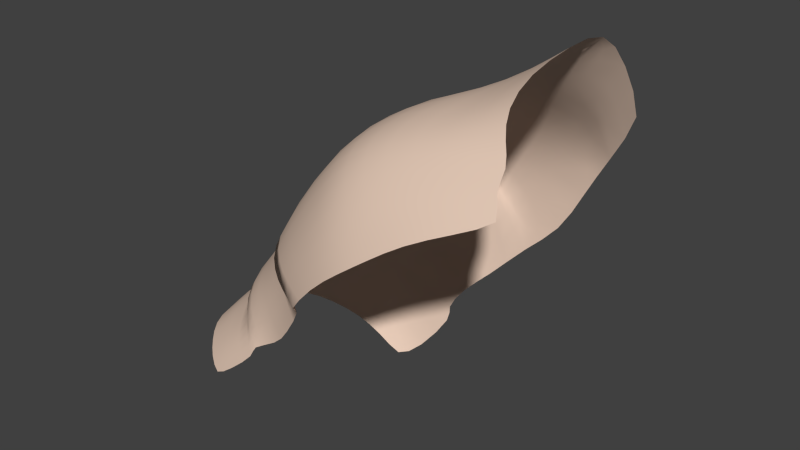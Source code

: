 # Source: ArmArmor1.blend  (saved by Blender 2.73.0; exported with 4.5.12 LTS)
import bpy
from mathutils import Matrix  # noqa: F401  (used for matrix-valued properties, if any)

bpy.ops.wm.read_factory_settings(use_empty=True)
scene = bpy.context.scene
scene.name = 'Scene'

# ---- collections
col_collection_1 = bpy.data.collections.new('Collection 1'); scene.collection.children.link(col_collection_1)
col_collection_2 = bpy.data.collections.new('Collection 2'); scene.collection.children.link(col_collection_2)

# ---- materials (node trees are filled in below, after node groups)
mat_on_game_skin = bpy.data.materials.new('On_game:Skin')
mat_on_game_skin.alpha_threshold = 0.0
mat_on_game_skin.use_transparent_shadow = False
mat_on_game_skin.diffuse_color = (0.7941, 0.6005, 0.4824, 1.0)
mat_on_game_skin.specular_color = (0.3, 0.3, 0.3)
mat_on_game_skin.roughness = 0.5
mat_on_game_skin.specular_intensity = 1.0
mat_on_game_invisio = bpy.data.materials.new('On_game:Invisio')
mat_on_game_invisio.alpha_threshold = 0.0
mat_on_game_invisio.use_transparent_shadow = False
mat_on_game_invisio.diffuse_color = (1.0, 1.0, 1.0, 1.0)
mat_on_game_invisio.roughness = 0.5
mat_on_game_red = bpy.data.materials.new('On_game:Red')
mat_on_game_red.alpha_threshold = 0.0
mat_on_game_red.use_transparent_shadow = False
mat_on_game_red.diffuse_color = (1.0, 0.0, 0.0, 1.0)
mat_on_game_red.roughness = 0.5
mat_on_game_green = bpy.data.materials.new('On_game:Green')
mat_on_game_green.alpha_threshold = 0.0
mat_on_game_green.use_transparent_shadow = False
mat_on_game_green.diffuse_color = (0.0, 1.0, 0.0, 1.0)
mat_on_game_green.roughness = 0.5
mat_on_game_blue = bpy.data.materials.new('On_game:Blue')
mat_on_game_blue.alpha_threshold = 0.0
mat_on_game_blue.use_transparent_shadow = False
mat_on_game_blue.diffuse_color = (0.0, 0.0, 1.0, 1.0)
mat_on_game_blue.roughness = 0.5
mat_on_game_yellow = bpy.data.materials.new('On_game:Yellow')
mat_on_game_yellow.alpha_threshold = 0.0
mat_on_game_yellow.use_transparent_shadow = False
mat_on_game_yellow.diffuse_color = (1.0, 1.0, 0.0, 1.0)
mat_on_game_yellow.roughness = 0.5

# ---- material node trees

# ---- world
world_world = bpy.data.worlds.new('World'); scene.world = world_world
world_world.color = (0.05088, 0.05088, 0.05088)
world_world.use_sun_shadow = False
world_world.sun_shadow_jitter_overblur = 0.0
world_world.cycles.sampling_method = 'MANUAL'
world_world.cycles.sample_map_resolution = 256

# ---- meshes
me_on_game_body_001 = bpy.data.meshes.new('On_game:Body.001')
me_on_game_body_001.from_pydata([(0.07559, -0.2732, 0.6234), (0.3481, -0.5942, 0.3994), (0.5389, -0.6742, 0.2717), (0.7279, -0.6393, 0.4086), (0.5353, -0.5723, 0.5555), (0.254, -0.2661, 0.7944), (0.9391, -0.5949, 0.5578), (0.8075, -0.5174, 0.692), (0.5292, -0.2453, 0.9237), (1.102, -0.4327, 0.8199), (0.892, -0.2075, 0.9941), (1.254, -0.1539, 1.086), (-0.2423, -0.2598, 0.1627), (0.03199, -0.5037, -0.03145), (0.1639, -0.5767, -0.1256), (-0.5758, -0.2177, -0.32), (-0.3172, -0.4418, -0.4989), (-0.1856, -0.4694, -0.5825), (-0.7771, -0.194, -0.5163), (-0.5347, -0.4223, -0.639), (-0.418, -0.488, -0.6914), (-0.2339, -0.2744, 0.2451), (0.1212, -0.5707, 0.1398), (0.3185, -0.657, 0.09805), (-0.4428, -0.2382, -0.1551), (-0.1723, -0.4654, -0.3426), (-0.04866, -0.5195, -0.4302), (0.2092, -0.463, 0.5166), (0.3541, -0.4272, 0.7061), (0.6345, -0.3817, 0.8287), (0.9817, -0.304, 0.9278), (1.338, -0.232, 0.9744), (-0.1112, -0.414, 0.06255), (-0.4529, -0.3671, -0.41), (-0.6521, -0.3441, -0.5788), (-0.03876, -0.471, 0.1832), (-0.3203, -0.3855, -0.2465), (1.274, 0.3866, 1.457), (1.199, 0.1278, 1.358), (1.187, -0.0547, 1.214), (1.363, 0.8433, 1.271), (1.173, 0.674, 1.321), (1.022, 0.4203, 1.291), (0.9209, 0.1534, 1.15), (0.8633, -0.0713, 1.051), (1.184, 0.9025, 1.034), (0.9357, 0.727, 1.13), (0.7616, 0.4477, 1.108), (0.6028, 0.155, 1.064), (0.5197, -0.0768, 0.9883), (0.9871, 1.097, 0.7836), (1.097, 1.265, 0.4664), (0.7023, 0.8289, 0.9334), (0.4639, 0.4931, 0.9927), (0.3059, 0.1738, 0.9477), (0.2452, -0.0723, 0.8725), (0.4201, 0.9053, 0.7757), (0.1956, 0.5397, 0.8618), (0.05109, 0.1778, 0.7739), (0.02289, -0.0622, 0.7), (0.6623, 1.152, 0.6341), (0.8314, 1.267, 0.4103), (0.6074, 1.302, 0.1835), (-0.03818, 0.9094, 0.4986), (-0.2544, 0.6059, 0.4696), (-0.3325, 0.214, 0.3644), (-0.2976, -0.0392, 0.3053), (0.1976, 1.136, 0.4602), (0.4289, 1.262, 0.341), (0.9273, 1.277, 0.1625), (-0.06861, 0.8494, 0.2868), (-0.2513, 0.5639, 0.3399), (-0.3005, 0.2435, 0.3039), (-0.3001, -0.0215, 0.2396), (0.1193, 1.075, 0.1997), (0.3101, 1.212, 0.09385), (-0.3061, 0.8324, -0.04832), (-0.4719, 0.5479, 0.006179), (-0.511, 0.2523, -0.02242), (-0.5146, -0.019, -0.07322), (-0.1228, 1.048, -0.1227), (0.05964, 1.157, -0.2166), (-0.4602, 0.7681, -0.2748), (-0.6104, 0.5352, -0.2006), (-0.6596, 0.2731, -0.1944), (-0.6469, 0.002399, -0.2382), (-0.2928, 0.9392, -0.3529), (-0.1468, 1.034, -0.4487), (-0.7279, 0.7472, -0.5332), (-0.818, 0.5288, -0.4789), (-0.8358, 0.2887, -0.4659), (-0.8412, 0.04231, -0.4721), (-0.5788, 0.9104, -0.6177), (-0.4111, 1.012, -0.7107), (0.09315, 1.253, 0.08993), (-0.5914, 0.2621, -0.06957), (-0.5531, -0.01417, -0.1193), (-0.5545, 0.6192, 0.01941), (-0.376, 0.8912, 0.0856), (-0.1522, 1.129, 0.1069), (0.06282, -0.6092, -0.1919), (-0.1127, -0.529, -0.1845), (-0.4669, -0.2658, -0.1539), (-0.2809, -0.4317, -0.1767), (0.4414, 1.234, -0.09655), (0.1819, 1.183, -0.3727), (-0.007297, 1.074, -0.5813), (-0.2189, 1.05, -0.8257), (0.2885, 1.291, -0.01587), (-0.6205, -0.1921, -0.5234), (-0.4398, -0.4459, -0.6415), (-0.3345, -0.5254, -0.7039), (-0.522, -0.3525, -0.5835), (-0.6707, 0.7167, -0.5043), (-0.7353, 0.4976, -0.4598), (-0.7417, 0.2677, -0.457), (-0.7271, 0.02315, -0.468), (-0.5508, 0.8999, -0.6006), (-0.3511, 0.9965, -0.7296), (-0.1576, 1.051, -0.8534), (-0.8728, -0.232, -0.7391), (-0.6849, -0.4833, -0.8345), (-0.5666, -0.5538, -0.9008), (-0.7792, -0.3737, -0.7864), (-0.8735, 0.6384, -0.7439), (-0.944, 0.4425, -0.7035), (-0.9777, 0.2226, -0.6968), (-0.9816, -0.01624, -0.6951), (-0.7435, 0.8408, -0.8231), (-0.5504, 0.9075, -0.9715), (-0.3658, 0.9825, -1.14), (-1.039, -0.2528, -0.8738), (-0.8281, -0.4806, -0.9427), (-0.696, -0.5622, -0.9953), (-0.931, -0.3794, -0.9037), (-0.9636, 0.5653, -0.9564), (-1.048, 0.3801, -0.9146), (-1.105, 0.1672, -0.8843), (-1.116, -0.06291, -0.865), (-0.8074, 0.696, -1.042), (-0.6364, 0.7956, -1.146), (-0.4541, 0.8301, -1.252), (1.456, -0.4294, 0.7797), (1.323, -0.3436, 0.892), (1.209, -0.5184, 0.6807), (0.7852, 1.245, -0.1444), (0.5492, 1.209, -0.3342), (0.2996, 1.144, -0.6157), (0.1322, 1.069, -0.7564), (-0.004023, 1.043, -0.964), (0.4892, 1.265, -0.1657), (0.08447, 1.032, -0.9851), (-0.1596, 0.9336, -1.319), (-0.2741, 0.8246, -1.38), (1.335, 0.6358, 1.507), (1.36, 1.131, 0.8475)], [], [(30, 29, 7, 9), (29, 28, 4, 7), (28, 27, 1, 4), (27, 35, 22, 1), (103, 32, 13, 101), (32, 36, 25, 13), (36, 33, 16, 25), (33, 34, 19, 16), (7, 4, 3, 6), (4, 1, 2, 3), (1, 22, 23, 2), (101, 13, 14, 100), (13, 25, 26, 14), (25, 16, 17, 26), (16, 19, 20, 17), (11, 10, 30, 31), (10, 8, 29, 30), (8, 5, 28, 29), (5, 0, 27, 28), (0, 21, 35, 27), (102, 12, 32, 103), (12, 24, 36, 32), (24, 15, 33, 36), (15, 18, 34, 33), (43, 38, 37, 42), (44, 39, 38, 43), (49, 44, 43, 48), (48, 43, 42, 47), (47, 42, 41, 46), (46, 41, 40, 45), (8, 10, 44, 49), (10, 11, 39, 44), (55, 49, 48, 54), (54, 48, 47, 53), (53, 47, 46, 52), (75, 104, 105, 81), (59, 55, 54, 58), (58, 54, 53, 57), (57, 53, 52, 56), (94, 108, 104, 75), (66, 59, 58, 65), (65, 58, 57, 64), (64, 57, 56, 63), (63, 56, 60, 67), (67, 60, 61, 68), (96, 66, 65, 95), (95, 65, 64, 97), (97, 64, 63, 98), (98, 63, 67, 99), (99, 67, 68, 94), (80, 74, 75, 81), (79, 73, 72, 78), (78, 72, 71, 77), (77, 71, 70, 76), (76, 70, 74, 80), (86, 80, 81, 87), (85, 79, 78, 84), (84, 78, 77, 83), (83, 77, 76, 82), (82, 76, 80, 86), (88, 82, 86, 92), (92, 86, 87, 93), (91, 85, 84, 90), (90, 84, 83, 89), (89, 83, 82, 88), (68, 62, 108, 94), (73, 96, 95, 72), (72, 95, 97, 71), (71, 97, 98, 70), (70, 98, 99, 74), (74, 99, 94, 75), (35, 103, 101, 22), (21, 102, 103, 35), (22, 101, 100, 23), (5, 8, 49, 55), (0, 5, 55, 59), (59, 66, 21, 0), (102, 21, 66, 96), (96, 73, 12, 102), (73, 79, 24, 12), (15, 24, 79, 85), (85, 91, 18, 15), (81, 105, 106, 87), (87, 106, 107, 93), (69, 62, 68, 61), (116, 91, 90, 115), (34, 112, 110, 19), (119, 118, 93, 107), (115, 90, 89, 114), (19, 110, 111, 20), (114, 89, 88, 113), (112, 34, 18, 109), (113, 88, 92, 117), (117, 92, 93, 118), (109, 18, 91, 116), (127, 116, 115, 126), (110, 121, 122, 111), (126, 115, 114, 125), (125, 114, 113, 124), (120, 109, 116, 127), (124, 113, 117, 128), (130, 129, 118, 119), (128, 117, 118, 129), (123, 112, 109, 120), (112, 123, 121, 110), (137, 126, 125, 136), (136, 125, 124, 135), (131, 120, 127, 138), (135, 124, 128, 139), (141, 140, 129, 130), (139, 128, 129, 140), (134, 123, 120, 131), (123, 134, 132, 121), (138, 127, 126, 137), (121, 132, 133, 122), (61, 51, 69), (31, 30, 9, 143), (146, 150, 145), (145, 62, 69), (9, 7, 6, 144), (142, 143, 9, 144), (62, 145, 150, 108), (108, 150, 146, 104), (104, 146, 147, 105), (105, 147, 148, 106), (106, 148, 149, 107), (107, 149, 151, 119), (119, 151, 152, 130), (130, 152, 153, 141), (46, 45, 50, 52), (52, 50, 60, 56), (50, 51, 61, 60), (50, 45, 51), (154, 41, 42, 37), (41, 154, 40), (155, 51, 45, 40)])
me_on_game_body_001.polygons.foreach_set('use_smooth', [True] * 136)
_uv = me_on_game_body_001.uv_layers.new(name='UVTex')
_uv.uv.foreach_set('vector', [0.2507, 0.8489, 0.2351, 0.8417, 0.241, 0.8345, 0.2576, 0.8406, 0.2351, 0.8417, 0.2224, 0.8358, 0.2293, 0.8284, 0.241, 0.8345, 0.2224, 0.8358, 0.2127, 0.8328, 0.2182, 0.825, 0.2293, 0.8284, 0.2127, 0.8328, 0.2054, 0.8313, 0.2097, 0.8233, 0.2182, 0.825, 0.1994, 0.83, 0.1941, 0.8292, 0.1979, 0.8206, 0.2034, 0.8216, 0.1941, 0.8292, 0.1882, 0.8283, 0.1922, 0.8192, 0.1979, 0.8206, 0.1882, 0.8283, 0.1813, 0.8275, 0.1853, 0.8182, 0.1922, 0.8192, 0.1813, 0.8275, 0.1732, 0.8264, 0.1761, 0.8172, 0.1853, 0.8182, 0.241, 0.8345, 0.2293, 0.8284, 0.2382, 0.822, 0.2502, 0.828, 0.2293, 0.8284, 0.2182, 0.825, 0.2268, 0.8168, 0.2382, 0.822, 0.2182, 0.825, 0.2097, 0.8233, 0.2173, 0.814, 0.2268, 0.8168, 0.2034, 0.8216, 0.1979, 0.8206, 0.2037, 0.8101, 0.21, 0.8118, 0.1979, 0.8206, 0.1922, 0.8192, 0.1975, 0.8088, 0.2037, 0.8101, 0.1922, 0.8192, 0.1853, 0.8182, 0.1896, 0.8076, 0.1975, 0.8088, 0.1853, 0.8182, 0.1761, 0.8172, 0.1801, 0.8068, 0.1896, 0.8076, 0.2636, 0.8656, 0.2459, 0.8564, 0.2507, 0.8489, 0.2693, 0.8586, 0.2459, 0.8564, 0.2309, 0.849, 0.2351, 0.8417, 0.2507, 0.8489, 0.2309, 0.849, 0.2179, 0.8436, 0.2224, 0.8358, 0.2351, 0.8417, 0.2179, 0.8436, 0.2091, 0.8408, 0.2127, 0.8328, 0.2224, 0.8358, 0.2091, 0.8408, 0.2027, 0.8392, 0.2054, 0.8313, 0.2127, 0.8328, 0.1971, 0.8379, 0.1917, 0.8369, 0.1941, 0.8292, 0.1994, 0.83, 0.1917, 0.8369, 0.1857, 0.8358, 0.1882, 0.8283, 0.1941, 0.8292, 0.1857, 0.8358, 0.1791, 0.8349, 0.1813, 0.8275, 0.1882, 0.8283, 0.1791, 0.8349, 0.1713, 0.8348, 0.1732, 0.8264, 0.1813, 0.8275, 0.2386, 0.8696, 0.2526, 0.8769, 0.2494, 0.8832, 0.2374, 0.8776, 0.2412, 0.8626, 0.257, 0.871, 0.2526, 0.8769, 0.2386, 0.8696, 0.2267, 0.8559, 0.2412, 0.8626, 0.2386, 0.8696, 0.2249, 0.8634, 0.2249, 0.8634, 0.2386, 0.8696, 0.2374, 0.8776, 0.226, 0.8728, 0.226, 0.8728, 0.2374, 0.8776, 0.2378, 0.8865, 0.2281, 0.8826, 0.2281, 0.8826, 0.2378, 0.8865, 0.2392, 0.896, 0.2306, 0.8938, 0.2309, 0.849, 0.2459, 0.8564, 0.2412, 0.8626, 0.2267, 0.8559, 0.2459, 0.8564, 0.2636, 0.8656, 0.257, 0.871, 0.2412, 0.8626, 0.2148, 0.8517, 0.2267, 0.8559, 0.2249, 0.8634, 0.2151, 0.8605, 0.2151, 0.8605, 0.2249, 0.8634, 0.226, 0.8728, 0.2163, 0.8692, 0.2163, 0.8692, 0.226, 0.8728, 0.2281, 0.8826, 0.2191, 0.879, 0.1936, 0.8829, 0.1922, 0.8881, 0.1884, 0.8865, 0.1889, 0.8816, 0.2067, 0.8492, 0.2148, 0.8517, 0.2151, 0.8605, 0.2071, 0.858, 0.2071, 0.858, 0.2151, 0.8605, 0.2163, 0.8692, 0.2087, 0.8663, 0.2087, 0.8663, 0.2163, 0.8692, 0.2191, 0.879, 0.2113, 0.8748, 0.1999, 0.8845, 0.1985, 0.8902, 0.1922, 0.8881, 0.1936, 0.8829, 0.2009, 0.8475, 0.2067, 0.8492, 0.2071, 0.858, 0.2008, 0.8561, 0.2008, 0.8561, 0.2071, 0.858, 0.2087, 0.8663, 0.2027, 0.8643, 0.2027, 0.8643, 0.2087, 0.8663, 0.2113, 0.8748, 0.2049, 0.8721, 0.2049, 0.8721, 0.2113, 0.8748, 0.2129, 0.8841, 0.2063, 0.8799, 0.2063, 0.8799, 0.2129, 0.8841, 0.2112, 0.892, 0.2057, 0.8872, 0.1957, 0.8461, 0.2009, 0.8475, 0.2008, 0.8561, 0.196, 0.8547, 0.196, 0.8547, 0.2008, 0.8561, 0.2027, 0.8643, 0.1976, 0.863, 0.1976, 0.863, 0.2027, 0.8643, 0.2049, 0.8721, 0.1992, 0.8706, 0.1992, 0.8706, 0.2049, 0.8721, 0.2063, 0.8799, 0.2002, 0.8778, 0.2002, 0.8778, 0.2063, 0.8799, 0.2057, 0.8872, 0.1999, 0.8845, 0.1888, 0.8759, 0.1942, 0.8766, 0.1936, 0.8829, 0.1889, 0.8816, 0.1848, 0.8443, 0.1905, 0.8451, 0.191, 0.8537, 0.1853, 0.8531, 0.1853, 0.8531, 0.191, 0.8537, 0.1924, 0.8621, 0.1865, 0.8613, 0.1865, 0.8613, 0.1924, 0.8621, 0.1935, 0.8696, 0.1879, 0.869, 0.1879, 0.869, 0.1935, 0.8696, 0.1942, 0.8766, 0.1888, 0.8759, 0.1816, 0.8744, 0.1888, 0.8759, 0.1889, 0.8816, 0.1825, 0.8796, 0.1783, 0.8438, 0.1848, 0.8443, 0.1853, 0.8531, 0.1788, 0.8528, 0.1788, 0.8528, 0.1853, 0.8531, 0.1865, 0.8613, 0.1799, 0.861, 0.1799, 0.861, 0.1865, 0.8613, 0.1879, 0.869, 0.1807, 0.8682, 0.1807, 0.8682, 0.1879, 0.869, 0.1888, 0.8759, 0.1816, 0.8744, 0.1725, 0.8673, 0.1807, 0.8682, 0.1816, 0.8744, 0.173, 0.873, 0.173, 0.873, 0.1816, 0.8744, 0.1825, 0.8796, 0.1737, 0.8776, 0.1708, 0.8434, 0.1783, 0.8438, 0.1788, 0.8528, 0.1713, 0.8522, 0.1713, 0.8522, 0.1788, 0.8528, 0.1799, 0.861, 0.1718, 0.8604, 0.1718, 0.8604, 0.1799, 0.861, 0.1807, 0.8682, 0.1725, 0.8673, 0.2057, 0.8872, 0.203, 0.8934, 0.1985, 0.8902, 0.1999, 0.8845, 0.1905, 0.8451, 0.1957, 0.8461, 0.196, 0.8547, 0.191, 0.8537, 0.191, 0.8537, 0.196, 0.8547, 0.1976, 0.863, 0.1924, 0.8621, 0.1924, 0.8621, 0.1976, 0.863, 0.1992, 0.8706, 0.1935, 0.8696, 0.1935, 0.8696, 0.1992, 0.8706, 0.2002, 0.8778, 0.1942, 0.8766, 0.1942, 0.8766, 0.2002, 0.8778, 0.1999, 0.8845, 0.1936, 0.8829, 0.2054, 0.8313, 0.1994, 0.83, 0.2034, 0.8216, 0.2097, 0.8233, 0.2027, 0.8392, 0.1971, 0.8379, 0.1994, 0.83, 0.2054, 0.8313, 0.2097, 0.8233, 0.2034, 0.8216, 0.21, 0.8118, 0.2173, 0.814, 0.2179, 0.8436, 0.2309, 0.849, 0.2267, 0.8559, 0.2148, 0.8517, 0.2091, 0.8408, 0.2179, 0.8436, 0.2148, 0.8517, 0.2067, 0.8492, 0.2067, 0.8492, 0.2009, 0.8475, 0.2027, 0.8392, 0.2091, 0.8408, 0.1971, 0.8379, 0.2027, 0.8392, 0.2009, 0.8475, 0.1957, 0.8461, 0.1957, 0.8461, 0.1905, 0.8451, 0.1917, 0.8369, 0.1971, 0.8379, 0.1905, 0.8451, 0.1848, 0.8443, 0.1857, 0.8358, 0.1917, 0.8369, 0.1791, 0.8349, 0.1857, 0.8358, 0.1848, 0.8443, 0.1783, 0.8438, 0.1783, 0.8438, 0.1708, 0.8434, 0.1713, 0.8348, 0.1791, 0.8349, 0.1889, 0.8816, 0.1884, 0.8865, 0.1825, 0.8841, 0.1825, 0.8796, 0.1825, 0.8796, 0.1825, 0.8841, 0.1742, 0.8816, 0.1737, 0.8776, 0.2072, 0.8984, 0.203, 0.8934, 0.2057, 0.8872, 0.2112, 0.892, 0.1618, 0.8427, 0.1708, 0.8434, 0.1713, 0.8522, 0.1623, 0.8511, 0.1732, 0.8264, 0.1629, 0.8255, 0.1649, 0.8163, 0.1761, 0.8172, 0.1643, 0.8797, 0.1639, 0.8758, 0.1737, 0.8776, 0.1742, 0.8816, 0.1623, 0.8511, 0.1713, 0.8522, 0.1718, 0.8604, 0.1631, 0.8592, 0.1761, 0.8172, 0.1649, 0.8163, 0.1667, 0.8076, 0.1801, 0.8068, 0.1631, 0.8592, 0.1718, 0.8604, 0.1725, 0.8673, 0.1633, 0.8658, 0.1629, 0.8255, 0.1732, 0.8264, 0.1713, 0.8348, 0.1619, 0.8347, 0.1633, 0.8658, 0.1725, 0.8673, 0.173, 0.873, 0.1635, 0.8714, 0.1635, 0.8714, 0.173, 0.873, 0.1737, 0.8776, 0.1639, 0.8758, 0.1619, 0.8347, 0.1713, 0.8348, 0.1708, 0.8434, 0.1618, 0.8427, 0.1521, 0.8418, 0.1618, 0.8427, 0.1623, 0.8511, 0.1525, 0.8501, 0.1649, 0.8163, 0.1533, 0.8162, 0.1531, 0.8074, 0.1667, 0.8076, 0.1525, 0.8501, 0.1623, 0.8511, 0.1631, 0.8592, 0.1531, 0.8578, 0.1531, 0.8578, 0.1631, 0.8592, 0.1633, 0.8658, 0.1535, 0.8644, 0.1522, 0.8335, 0.1619, 0.8347, 0.1618, 0.8427, 0.1521, 0.8418, 0.1535, 0.8644, 0.1633, 0.8658, 0.1635, 0.8714, 0.1538, 0.8696, 0.1543, 0.8779, 0.1541, 0.8738, 0.1639, 0.8758, 0.1643, 0.8797, 0.1538, 0.8696, 0.1635, 0.8714, 0.1639, 0.8758, 0.1541, 0.8738, 0.1523, 0.8243, 0.1629, 0.8255, 0.1619, 0.8347, 0.1522, 0.8335, 0.1629, 0.8255, 0.1523, 0.8243, 0.1533, 0.8162, 0.1649, 0.8163, 0.143, 0.8489, 0.1525, 0.8501, 0.1531, 0.8578, 0.144, 0.8565, 0.144, 0.8565, 0.1531, 0.8578, 0.1535, 0.8644, 0.1443, 0.8625, 0.1429, 0.8325, 0.1522, 0.8335, 0.1521, 0.8418, 0.1426, 0.8404, 0.1443, 0.8625, 0.1535, 0.8644, 0.1538, 0.8696, 0.1445, 0.8677, 0.1452, 0.8755, 0.1449, 0.8715, 0.1541, 0.8738, 0.1543, 0.8779, 0.1445, 0.8677, 0.1538, 0.8696, 0.1541, 0.8738, 0.1449, 0.8715, 0.1423, 0.8241, 0.1523, 0.8243, 0.1522, 0.8335, 0.1429, 0.8325, 0.1523, 0.8243, 0.1423, 0.8241, 0.1418, 0.8157, 0.1533, 0.8162, 0.1426, 0.8404, 0.1521, 0.8418, 0.1525, 0.8501, 0.143, 0.8489, 0.1533, 0.8162, 0.1418, 0.8157, 0.1406, 0.8079, 0.1531, 0.8074, 0.2112, 0.892, 0.2161, 0.9, 0.0, 0.0, 0.2507, 0.8489, 0.2576, 0.8406, 0.0, 0.0, 0.0, 0.0, 0.0, 0.0, 0.1947, 0.8947, 0.1987, 0.8982, 0.0, 0.0, 0.203, 0.8934, 0.2072, 0.8984, 0.241, 0.8345, 0.2502, 0.828, 0.0, 0.0, 0.0, 0.0, 0.0, 0.0, 0.0, 0.0, 0.0, 0.0, 0.0, 0.0, 0.203, 0.8934, 0.1987, 0.8982, 0.1947, 0.8947, 0.1985, 0.8902, 0.1985, 0.8902, 0.1947, 0.8947, 0.1902, 0.8922, 0.1922, 0.8881, 0.1922, 0.8881, 0.1902, 0.8922, 0.1861, 0.89, 0.1884, 0.8865, 0.1884, 0.8865, 0.1861, 0.89, 0.1815, 0.8878, 0.1825, 0.8841, 0.1825, 0.8841, 0.1815, 0.8878, 0.1742, 0.8855, 0.1742, 0.8816, 0.1742, 0.8816, 0.1742, 0.8855, 0.1646, 0.8832, 0.1643, 0.8797, 0.1643, 0.8797, 0.1646, 0.8832, 0.1544, 0.8814, 0.1543, 0.8779, 0.1543, 0.8779, 0.1544, 0.8814, 0.1454, 0.879, 0.1452, 0.8755, 0.2281, 0.8826, 0.2306, 0.8938, 0.2214, 0.8922, 0.2191, 0.879, 0.2191, 0.879, 0.2214, 0.8922, 0.2129, 0.8841, 0.2113, 0.8748, 0.2214, 0.8922, 0.2161, 0.9, 0.2112, 0.892, 0.2129, 0.8841, 0.2214, 0.8922, 0.2306, 0.8938, 0.0, 0.0, 0.0, 0.0, 0.2374, 0.8776, 0.2494, 0.8832, 0.0, 0.0, 0.0, 0.0, 0.0, 0.0, 0.2378, 0.8865, 0.0, 0.0, 0.2306, 0.8938, 0.2392, 0.896, 0.0, 0.0])
me_on_game_body_001.materials.append(mat_on_game_skin)
me_on_game_body_001.materials.append(mat_on_game_invisio)
me_on_game_body_001.materials.append(mat_on_game_red)
me_on_game_body_001.materials.append(mat_on_game_green)
me_on_game_body_001.materials.append(mat_on_game_blue)
me_on_game_body_001.materials.append(mat_on_game_yellow)
me_on_game_body_001.use_remesh_preserve_volume = False
me_on_game_body_001.use_remesh_preserve_attributes = False
me_on_game_body_001.use_mirror_vertex_groups = False
me_on_game_body_001.use_paint_bone_selection = False
me_on_game_body_001.use_paint_mask_vertex = True
me_on_game_body_001.update()
arm_on_game = bpy.data.armatures.new('On_game')  # bones are not reproduced

# ---- objects
ob_on_game_body_001 = bpy.data.objects.new('On_game:Body.001', me_on_game_body_001)
ob_on_game = bpy.data.objects.new('On_game', arm_on_game)

# ---- transforms, parenting, visibility, modifiers, constraints
ob_on_game_body_001.parent = ob_on_game
ob_on_game_body_001.location = (-2.826, -0.3833, 15.69)
ob_on_game_body_001.lock_location = (True, True, True)
ob_on_game_body_001.lock_rotation = (True, True, True)
ob_on_game_body_001.lock_scale = (True, True, True)
ob_on_game_body_001.lineart.crease_threshold = 0.0
_vg = ob_on_game_body_001.vertex_groups.new(name='eye.L')
_vg = ob_on_game_body_001.vertex_groups.new(name='eye.R')
_vg = ob_on_game_body_001.vertex_groups.new(name='head')
_vg = ob_on_game_body_001.vertex_groups.new(name='jaw')
_vg = ob_on_game_body_001.vertex_groups.new(name='lolid.L')
_vg = ob_on_game_body_001.vertex_groups.new(name='lolid.R')
_vg = ob_on_game_body_001.vertex_groups.new(name='tongue_base')
_vg = ob_on_game_body_001.vertex_groups.new(name='tongue_mid')
_vg = ob_on_game_body_001.vertex_groups.new(name='tongue_tip')
_vg = ob_on_game_body_001.vertex_groups.new(name='uplid.L')
_vg = ob_on_game_body_001.vertex_groups.new(name='uplid.R')
_vg = ob_on_game_body_001.vertex_groups.new(name='chest')
_vg = ob_on_game_body_001.vertex_groups.new(name='chest-1')
for _i, _w in zip([2, 3, 6, 11, 13, 14, 17, 19, 20, 23, 25, 26, 31, 33, 37, 38, 40, 41, 42, 45, 46, 47, 48, 50, 51, 52, 53, 56, 57, 60, 61, 62, 63, 67, 68, 69, 74, 75, 80, 81, 87, 94, 98, 99, 100, 104, 105, 106, 107, 108, 144, 145, 146, 147, 148, 149, 150, 154, 155], [0.1582, 0.3544, 0.3527, 0.03979, 0.0216, 0.0147, 0.0172, 0.0082, 0.0135, 0.0205, 0.0248, 0.0151, 0.08781, 0.0051, 0.2058, 0.0166, 0.5283, 0.3646, 0.1082, 0.6538, 0.3038, 0.0572, 0.0168, 0.6309, 0.6729, 0.2046, 0.1345, 0.1683, 0.02, 0.4634, 0.5279, 0.4037, 0.1151, 0.1619, 0.3954, 0.68, 0.0816, 0.1228, 0.006, 0.06219, 0.0084, 0.1493, 0.03263, 0.1281, 0.0666, 0.1423, 0.05984, 0.0356, 0.0054, 0.3982, 0.3527, 0.6598, 0.1447, 0.1361, 0.0874, 0.0208, 0.4205, 0.3646, 0.5283]): _vg.add([_i], _w, 'REPLACE')
_vg = ob_on_game_body_001.vertex_groups.new(name='clavicle.L')
_vg = ob_on_game_body_001.vertex_groups.new(name='clavicle.R')
for _i, _w in zip([2, 3, 4, 5, 6, 7, 8, 9, 10, 11, 28, 29, 30, 31, 37, 38, 39, 40, 41, 42, 43, 44, 45, 46, 47, 48, 49, 50, 52, 53, 54, 55, 56, 142, 143, 144, 154, 155], [0.0225, 0.1153, 0.0455, 0.0072, 0.1661, 0.126, 0.072, 0.2419, 0.1714, 0.4005, 0.0131, 0.0966, 0.2029, 0.4263, 0.347, 0.3743, 0.3959, 0.1834, 0.2109, 0.2257, 0.2121, 0.2084, 0.1052, 0.1532, 0.1424, 0.0562, 0.067, 0.06419, 0.09895, 0.0559, 0.0283, 0.0185, 0.0134, 0.2419, 0.2419, 0.1661, 0.2109, 0.1834]): _vg.add([_i], _w, 'REPLACE')
_vg = ob_on_game_body_001.vertex_groups.new(name='deltoid.L')
_vg = ob_on_game_body_001.vertex_groups.new(name='deltoid.R')
for _i, _w in zip([0, 1, 2, 3, 4, 5, 6, 7, 8, 9, 10, 11, 12, 13, 14, 15, 16, 17, 18, 19, 20, 21, 22, 23, 24, 25, 26, 27, 28, 29, 30, 31, 32, 33, 34, 35, 36, 37, 38, 39, 40, 41, 42, 43, 44, 45, 46, 47, 48, 49, 50, 51, 52, 53, 54, 55, 56, 57, 58, 59, 60, 61, 62, 63, 64, 65, 66, 67, 68, 69, 70, 71, 72, 73, 74, 75, 76, 77, 78, 79, 80, 81, 82, 83, 84, 85, 86, 87, 88, 89, 90, 91, 92, 93, 94, 95, 96, 97, 98, 99, 100, 101, 102, 103, 104, 105, 106, 107, 108, 109, 110, 111, 112, 113, 114, 115, 116, 117, 118, 119, 120, 121, 122, 123, 124, 125, 126, 127, 128, 129, 130, 131, 132, 133, 134, 135, 136, 137, 138, 139, 140, 141, 142, 143, 144, 145, 146, 147, 148, 149, 150, 151, 152, 153, 154, 155], [0.0, 0.0, 0.0, 0.6318, 0.7657, 0.8566, 0.9706, 0.9986, 0.9998, 0.9997, 1.0, 1.0, 0.0, 0.0, 0.0, 0.0, 0.0, 0.0, 0.0, 0.0, 0.0, 0.0, 0.0, 0.0, 0.0, 0.0, 0.0, 0.0, 0.8806, 1.0, 1.0, 0.9985, 0.0, 0.0, 0.0, 0.0, 0.0, 1.0, 1.0, 1.0, 1.0, 1.0, 1.0, 1.0, 1.0, 1.0, 1.0, 0.9998, 0.9979, 0.9986, 1.0, 1.0, 0.9964, 0.845, 0.7604, 0.8306, 0.6169, 0.2001, 0.0, 0.0, 0.9802, 0.9994, 0.0, 0.0, 0.0, 0.0, 0.0, 0.0, 0.0, 0.8019, 0.0, 0.0, 0.0, 0.0, 0.0, 0.0, 0.0002755, 0.0, 0.0, 0.0, 0.0, 0.0, 0.0, 0.0, 0.0, 0.0, 0.001119, 0.01872, 0.0, 0.0, 0.0, 0.0, 0.0, 0.0, 0.0, 0.0, 0.0, 0.0, 0.0, 0.0, 0.001343, 0.0, 0.0, 0.0, 0.0, 0.0, 0.08977, 0.01141, 0.0, 0.0, 0.0, 0.0, 0.0, 0.0, 0.0, 0.0, 0.0, 0.0, 0.0002971, 0.02827, 0.0, 0.0, 0.0, 0.0, 0.0, 0.0, 0.0, 0.0, 0.0, 0.0, 0.0001548, 0.0, 0.0, 0.0, 0.0, 0.0, 0.0, 0.1119, 0.06954, 0.0, 0.0, 0.0, 0.8521, 0.995, 0.9736, 0.0, 0.0, 0.3013, 0.2964, 0.1284, 0.0, 0.245, 0.022, 0.001329, 0.9999, 1.0]): _vg.add([_i], _w, 'REPLACE')
_vg = ob_on_game_body_001.vertex_groups.new(name='foot.L')
_vg = ob_on_game_body_001.vertex_groups.new(name='foot.R')
_vg = ob_on_game_body_001.vertex_groups.new(name='forearm.L')
_vg = ob_on_game_body_001.vertex_groups.new(name='forearm.R')
_vg = ob_on_game_body_001.vertex_groups.new(name='hips')
_vg = ob_on_game_body_001.vertex_groups.new(name='neck')
for _i, _w in zip([38], [0.0067]): _vg.add([_i], _w, 'REPLACE')
_vg = ob_on_game_body_001.vertex_groups.new(name='shin.L')
_vg = ob_on_game_body_001.vertex_groups.new(name='shin.R')
_vg = ob_on_game_body_001.vertex_groups.new(name='spine')
_vg = ob_on_game_body_001.vertex_groups.new(name='spine-1')
_vg = ob_on_game_body_001.vertex_groups.new(name='thigh.L')
_vg = ob_on_game_body_001.vertex_groups.new(name='thigh.R')
_vg = ob_on_game_body_001.vertex_groups.new(name='toe.L')
_vg = ob_on_game_body_001.vertex_groups.new(name='toe.R')
_vg = ob_on_game_body_001.vertex_groups.new(name='upper_arm.L')
_vg = ob_on_game_body_001.vertex_groups.new(name='upper_arm.R')
for _i, _w in zip([0, 1, 2, 3, 4, 5, 6, 7, 8, 9, 10, 11, 12, 13, 14, 15, 16, 17, 18, 19, 20, 21, 22, 23, 24, 25, 26, 27, 28, 29, 30, 31, 32, 33, 34, 35, 36, 37, 38, 39, 40, 41, 42, 43, 44, 45, 46, 47, 48, 49, 50, 51, 52, 53, 54, 55, 56, 57, 58, 59, 60, 61, 62, 63, 64, 65, 66, 67, 68, 69, 70, 71, 72, 73, 74, 75, 76, 77, 78, 79, 80, 81, 82, 83, 84, 85, 86, 87, 88, 89, 90, 91, 92, 93, 94, 95, 96, 97, 98, 99, 100, 101, 102, 103, 104, 105, 106, 107, 108, 109, 110, 111, 112, 113, 114, 115, 116, 117, 118, 119, 120, 121, 122, 123, 124, 125, 126, 127, 128, 129, 130, 131, 132, 133, 134, 135, 136, 137, 138, 139, 140, 141, 142, 143, 144, 145, 146, 147, 148, 149, 150, 151, 152, 153, 154, 155], [0.0002661, 0.009924, 0.002138, 0.0, 0.0, 0.0, 0.0, 0.0, 0.0, 0.0, 0.0, 0.0, 1.0, 1.0, 1.0, 1.0, 1.0, 1.0, 1.0, 1.0, 1.0, 0.9995, 0.9538, 0.5433, 1.0, 1.0, 1.0, 0.006975, 0.0, 0.0, 0.0, 0.0, 1.0, 1.0, 1.0, 0.9974, 1.0, 0.0, 0.0, 0.0, 0.0, 0.0, 0.0, 0.0, 0.0, 0.0, 0.0, 0.0, 0.0, 0.0, 0.0, 0.0, 0.0, 0.0, 0.0, 0.0, 0.0, 0.0, 0.0, 0.0, 0.0, 0.0, 0.003067, 0.05403, 0.5195, 0.932, 0.9878, 0.0009296, 5.507e-05, 0.0, 0.8661, 0.9445, 0.9817, 0.9993, 0.8155, 0.72, 1.0, 1.0, 1.0, 1.0, 1.0, 1.0, 1.0, 1.0, 1.0, 1.0, 1.0, 1.0, 1.0, 1.0, 1.0, 1.0, 1.0, 1.0, 0.992, 1.0, 1.0, 1.0, 1.0, 1.0, 1.0, 1.0, 1.0, 1.0, 0.9487, 1.0, 1.0, 1.0, 0.9693, 1.0, 1.0, 1.0, 1.0, 1.0, 1.0, 1.0, 1.0, 1.0, 1.0, 1.0, 1.0, 1.0, 1.0, 1.0, 1.0, 1.0, 1.0, 1.0, 1.0, 1.0, 1.0, 1.0, 1.0, 1.0, 1.0, 1.0, 1.0, 1.0, 1.0, 1.0, 1.0, 1.0, 0.0, 0.0, 0.0, 0.3446, 0.9998, 1.0, 1.0, 1.0, 0.9743, 1.0, 1.0, 0.9996, 0.0, 0.0]): _vg.add([_i], _w, 'REPLACE')
_vg = ob_on_game_body_001.vertex_groups.new(name='f_index.01.L')
_vg = ob_on_game_body_001.vertex_groups.new(name='f_index.01.R')
_vg = ob_on_game_body_001.vertex_groups.new(name='f_index.02.L')
_vg = ob_on_game_body_001.vertex_groups.new(name='f_index.02.R')
_vg = ob_on_game_body_001.vertex_groups.new(name='f_index.03.L')
_vg = ob_on_game_body_001.vertex_groups.new(name='f_index.03.R')
_vg = ob_on_game_body_001.vertex_groups.new(name='f_middle.01.L')
_vg = ob_on_game_body_001.vertex_groups.new(name='f_middle.01.R')
_vg = ob_on_game_body_001.vertex_groups.new(name='f_middle.02.L')
_vg = ob_on_game_body_001.vertex_groups.new(name='f_middle.02.R')
_vg = ob_on_game_body_001.vertex_groups.new(name='f_middle.03.L')
_vg = ob_on_game_body_001.vertex_groups.new(name='f_middle.03.R')
_vg = ob_on_game_body_001.vertex_groups.new(name='f_pinky.01.L')
_vg = ob_on_game_body_001.vertex_groups.new(name='f_pinky.01.R')
_vg = ob_on_game_body_001.vertex_groups.new(name='f_pinky.02.L')
_vg = ob_on_game_body_001.vertex_groups.new(name='f_pinky.02.R')
_vg = ob_on_game_body_001.vertex_groups.new(name='f_pinky.03.L')
_vg = ob_on_game_body_001.vertex_groups.new(name='f_pinky.03.R')
_vg = ob_on_game_body_001.vertex_groups.new(name='f_ring.01.L')
_vg = ob_on_game_body_001.vertex_groups.new(name='f_ring.01.R')
_vg = ob_on_game_body_001.vertex_groups.new(name='f_ring.02.L')
_vg = ob_on_game_body_001.vertex_groups.new(name='f_ring.02.R')
_vg = ob_on_game_body_001.vertex_groups.new(name='f_ring.03.L')
_vg = ob_on_game_body_001.vertex_groups.new(name='f_ring.03.R')
_vg = ob_on_game_body_001.vertex_groups.new(name='hand.L')
_vg = ob_on_game_body_001.vertex_groups.new(name='hand.R')
_vg = ob_on_game_body_001.vertex_groups.new(name='palm_index.L')
_vg = ob_on_game_body_001.vertex_groups.new(name='palm_index.R')
_vg = ob_on_game_body_001.vertex_groups.new(name='palm_middle.L')
_vg = ob_on_game_body_001.vertex_groups.new(name='palm_middle.R')
_vg = ob_on_game_body_001.vertex_groups.new(name='palm_pinky.L')
_vg = ob_on_game_body_001.vertex_groups.new(name='palm_pinky.R')
_vg = ob_on_game_body_001.vertex_groups.new(name='palm_ring.L')
_vg = ob_on_game_body_001.vertex_groups.new(name='palm_ring.R')
_vg = ob_on_game_body_001.vertex_groups.new(name='thumb.01.L')
_vg = ob_on_game_body_001.vertex_groups.new(name='thumb.01.R')
_vg = ob_on_game_body_001.vertex_groups.new(name='thumb.02.L')
_vg = ob_on_game_body_001.vertex_groups.new(name='thumb.02.R')
_vg = ob_on_game_body_001.vertex_groups.new(name='thumb.03.L')
_vg = ob_on_game_body_001.vertex_groups.new(name='thumb.03.R')
_m = ob_on_game_body_001.modifiers.new('Armature', 'ARMATURE')
_m.object = ob_on_game
_m = ob_on_game_body_001.modifiers.new('SubSurf', 'SUBSURF')
_m.uv_smooth = 'PRESERVE_CORNERS'
_m.quality = 1
_m.levels = 0
_m.render_levels = 1
_m.show_only_control_edges = False
ob_on_game.location = (0.0, 0.0, 0.0)
ob_on_game.display_type = 'WIRE'
ob_on_game.show_in_front = True
ob_on_game.lineart.crease_threshold = 0.0

# ---- collection membership
col_collection_1.objects.link(ob_on_game_body_001)
col_collection_2.objects.link(ob_on_game)

# ---- scene / render settings (as saved in the file)
scene.frame_start = 1; scene.frame_end = 250; scene.frame_set(1)
scene.render.engine = 'BLENDER_EEVEE_NEXT'
scene.render.resolution_percentage = 50
scene.render.dither_intensity = 0.0
scene.cycles.use_denoising = False
scene.cycles.samples = 10
scene.cycles.sampling_pattern = 'TABULATED_SOBOL'
scene.cycles.light_sampling_threshold = 0.0
scene.cycles.use_adaptive_sampling = False
scene.cycles.use_light_tree = False
scene.cycles.blur_glossy = 0.0
scene.cycles.pixel_filter_type = 'GAUSSIAN'
scene.cycles.sample_clamp_indirect = 0.0
scene.view_settings.view_transform = 'Standard'
bpy.context.view_layer.update()

# ---- added for rendering (the .blend has no active camera and no usable light): camera, sun
cam_auto = bpy.data.cameras.new('AutoCamera')
cam_auto.lens = 50.0
cam_auto.sensor_width = 36.0
cam_auto.clip_end = 1000.0
ob_auto_camera = bpy.data.objects.new('AutoCamera', cam_auto)
scene.collection.objects.link(ob_auto_camera)
ob_auto_camera.location = (1.36166, -4.8902, 18.9716)
ob_auto_camera.rotation_euler = (1.09748, -7.21219e-08, 0.694738)
scene.camera = ob_auto_camera
light_auto_sun = bpy.data.lights.new('AutoSun', 'SUN')
light_auto_sun.energy = 3.0
light_auto_sun.angle = 0.0523599
ob_auto_sun = bpy.data.objects.new('AutoSun', light_auto_sun)
scene.collection.objects.link(ob_auto_sun)
ob_auto_sun.rotation_euler = (0.872665, 0.174533, 0.523599)
bpy.context.view_layer.update()

